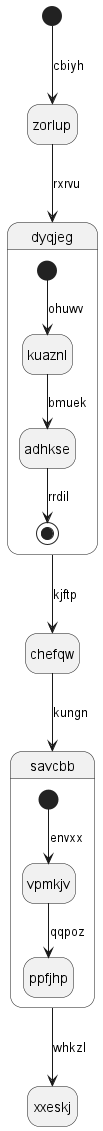

The diagram above was rendered by PlantUML. Its source (embedded in the PNG):
@startuml
hide empty description
state zorlup
[*] --> zorlup : cbiyh
zorlup --> dyqjeg : rxrvu
state dyqjeg {
[*] --> kuaznl : ohuwv
kuaznl --> adhkse : bmuek
adhkse --> [*] : rrdil
}
dyqjeg --> chefqw : kjftp
chefqw --> savcbb : kungn
state savcbb {
[*] --> vpmkjv : envxx
vpmkjv --> ppfjhp : qqpoz
}
savcbb --> xxeskj : whkzl
@enduml